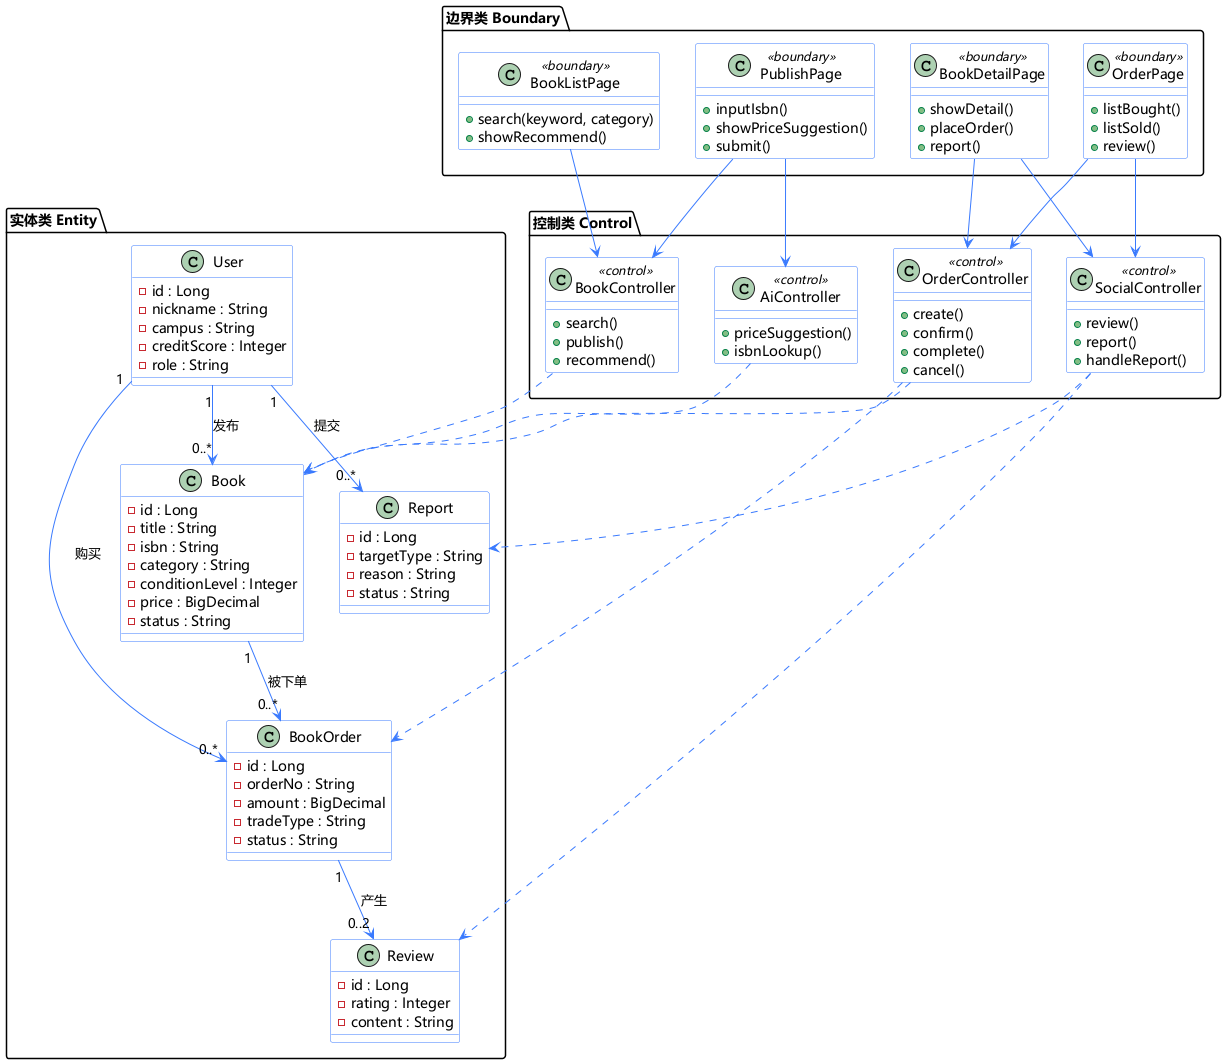

The diagram above was rendered by PlantUML. Its source (embedded in the PNG):
@startuml
skinparam defaultFontName "Microsoft YaHei"
skinparam backgroundColor #FFFFFF
skinparam shadowing false
skinparam class {
  BackgroundColor #FFFFFF
  BorderColor #3A7AFE
  ArrowColor #3A7AFE
}


package "边界类 Boundary" {
  class BookListPage <<boundary>> {
    + search(keyword, category)
    + showRecommend()
  }
  class PublishPage <<boundary>> {
    + inputIsbn()
    + showPriceSuggestion()
    + submit()
  }
  class BookDetailPage <<boundary>> {
    + showDetail()
    + placeOrder()
    + report()
  }
  class OrderPage <<boundary>> {
    + listBought()
    + listSold()
    + review()
  }
}

package "控制类 Control" {
  class BookController <<control>> {
    + search()
    + publish()
    + recommend()
  }
  class AiController <<control>> {
    + priceSuggestion()
    + isbnLookup()
  }
  class OrderController <<control>> {
    + create()
    + confirm()
    + complete()
    + cancel()
  }
  class SocialController <<control>> {
    + review()
    + report()
    + handleReport()
  }
}

package "实体类 Entity" {
  class User {
    - id : Long
    - nickname : String
    - campus : String
    - creditScore : Integer
    - role : String
  }
  class Book {
    - id : Long
    - title : String
    - isbn : String
    - category : String
    - conditionLevel : Integer
    - price : BigDecimal
    - status : String
  }
  class BookOrder {
    - id : Long
    - orderNo : String
    - amount : BigDecimal
    - tradeType : String
    - status : String
  }
  class Review {
    - id : Long
    - rating : Integer
    - content : String
  }
  class Report {
    - id : Long
    - targetType : String
    - reason : String
    - status : String
  }
}

BookListPage --> BookController
PublishPage --> BookController
PublishPage --> AiController
BookDetailPage --> OrderController
BookDetailPage --> SocialController
OrderPage --> OrderController
OrderPage --> SocialController

BookController ..> Book
AiController ..> Book
OrderController ..> BookOrder
OrderController ..> Book
SocialController ..> Review
SocialController ..> Report

User "1" --> "0..*" Book : 发布
User "1" --> "0..*" BookOrder : 购买
Book "1" --> "0..*" BookOrder : 被下单
BookOrder "1" --> "0..2" Review : 产生
User "1" --> "0..*" Report : 提交

@enduml